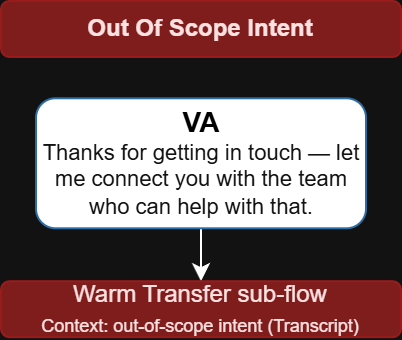

The diagram above was exported from draw.io. Its source (the exported page's mxGraphModel, read from the mxfile embedded in the PNG):
<mxGraphModel dx="953" dy="469" grid="1" gridSize="10" guides="1" tooltips="1" connect="1" arrows="1" fold="1" page="1" pageScale="1" pageWidth="3000" pageHeight="1200" math="0" shadow="0">
  <root>
    <mxCell id="0" />
    <mxCell id="1" parent="0" />
    <mxCell id="2" parent="1" style="text;html=1;strokeColor=light-dark(#1A1A2E,#991B1B);fillColor=light-dark(#1A1A2E,#7F1D1D);align=center;verticalAlign=middle;whiteSpace=wrap;fontSize=11;fontStyle=1;rounded=1;" value="&lt;font style=&quot;color: light-dark(rgb(0, 0, 0), rgb(254, 226, 226)); font-size: 12px;&quot;&gt;Out Of Scope Intent&lt;/font&gt;" vertex="1">
      <mxGeometry height="28" width="200" x="320" y="153.98000000000002" as="geometry" />
    </mxCell>
    <mxCell id="3" edge="1" parent="1" source="4" style="edgeStyle=orthogonalEdgeStyle;rounded=0;orthogonalLoop=1;jettySize=auto;html=1;exitX=0.5;exitY=1;exitDx=0;exitDy=0;entryX=0.5;entryY=0;entryDx=0;entryDy=0;" target="5">
      <mxGeometry relative="1" as="geometry" />
    </mxCell>
    <mxCell id="4" parent="1" style="rounded=1;whiteSpace=wrap;html=1;fillColor=light-dark(#EFF6FF,#FFFFFF);strokeColor=light-dark(#1A1A2E,#2E6DA4);fontColor=#ffffff;fontSize=11;fontStyle=1;" value="&lt;font style=&quot;color: light-dark(rgb(0, 0, 0), rgb(0, 0, 0));&quot;&gt;&lt;span style=&quot;font-size: 14px;&quot;&gt;VA&lt;/span&gt;&lt;br&gt;&lt;/font&gt;&lt;span style=&quot;font-weight: normal;&quot;&gt;Thanks for getting in touch — let me connect you with the team who can help with that.&lt;/span&gt;" vertex="1">
      <mxGeometry height="65" width="165" x="337.5" y="202.6400000000001" as="geometry" />
    </mxCell>
    <mxCell id="5" parent="1" style="rounded=1;whiteSpace=wrap;html=1;fillColor=light-dark(#1A1A2E,#7F1D1D);strokeColor=light-dark(#1A1A2E,#991B1B);fontSize=9;" value="&lt;font style=&quot;color: light-dark(rgb(0, 0, 0), rgb(254, 226, 226)); font-size: 12px;&quot;&gt;Warm Transfer sub-flow&lt;br&gt;&lt;span style=&quot;font-size: 9px;&quot;&gt;Context: out-of-scope intent (Transcript)&lt;/span&gt;&lt;/font&gt;" vertex="1">
      <mxGeometry height="28" width="200" x="320" y="294.10000000000014" as="geometry" />
    </mxCell>
  </root>
</mxGraphModel>